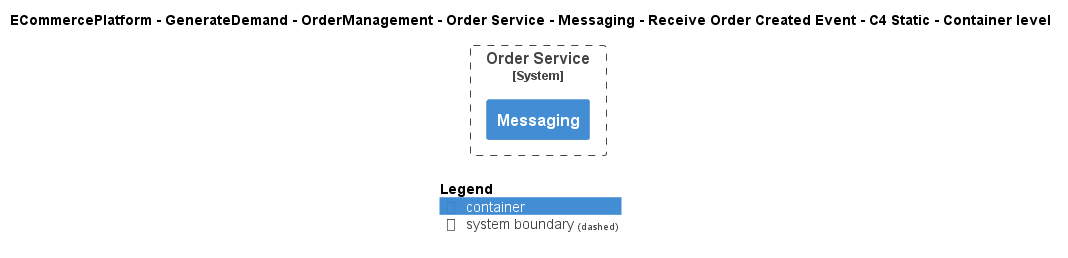

The diagram above was rendered by PlantUML. Its source (embedded in the PNG):
@startuml
!include ..\..\..\..\..\..\..\..\..\.c4s\C4_Container.puml

AddElementTag("c4interflow:lifecycle:new", $bgColor=green, $fontColor=#ffffff, $borderColor=green, $shadowing="False")
AddElementTag("c4interflow:lifecycle:changed", $bgColor=orange, $fontColor=#ffffff, $borderColor=orange, $shadowing="False")
AddElementTag("c4interflow:lifecycle:removed", $bgColor=red, $fontColor=#ffffff, $borderColor=red, $shadowing="False")

AddRelTag("c4interflow:lifecycle:new", $textColor=green, $lineColor=green)
AddRelTag("c4interflow:lifecycle:changed", $textColor=orange, $lineColor=orange)
AddRelTag("c4interflow:lifecycle:removed", $textColor=red, $lineColor=red)

SHOW_PERSON_PORTRAIT()
LAYOUT_TOP_DOWN()

skinparam linetype polyline

title ECommercePlatform - GenerateDemand - OrderManagement - Order Service - Messaging - Receive Order Created Event - C4 Static - Container level


System_Boundary(ECommercePlatform.GenerateDemand.OrderManagement.SoftwareSystems.OrderService, "Order Service") {
    Container(ECommercePlatform.GenerateDemand.OrderManagement.SoftwareSystems.OrderService.Containers.Messaging, "Messaging", "", "")
}



SHOW_LEGEND()
@enduml